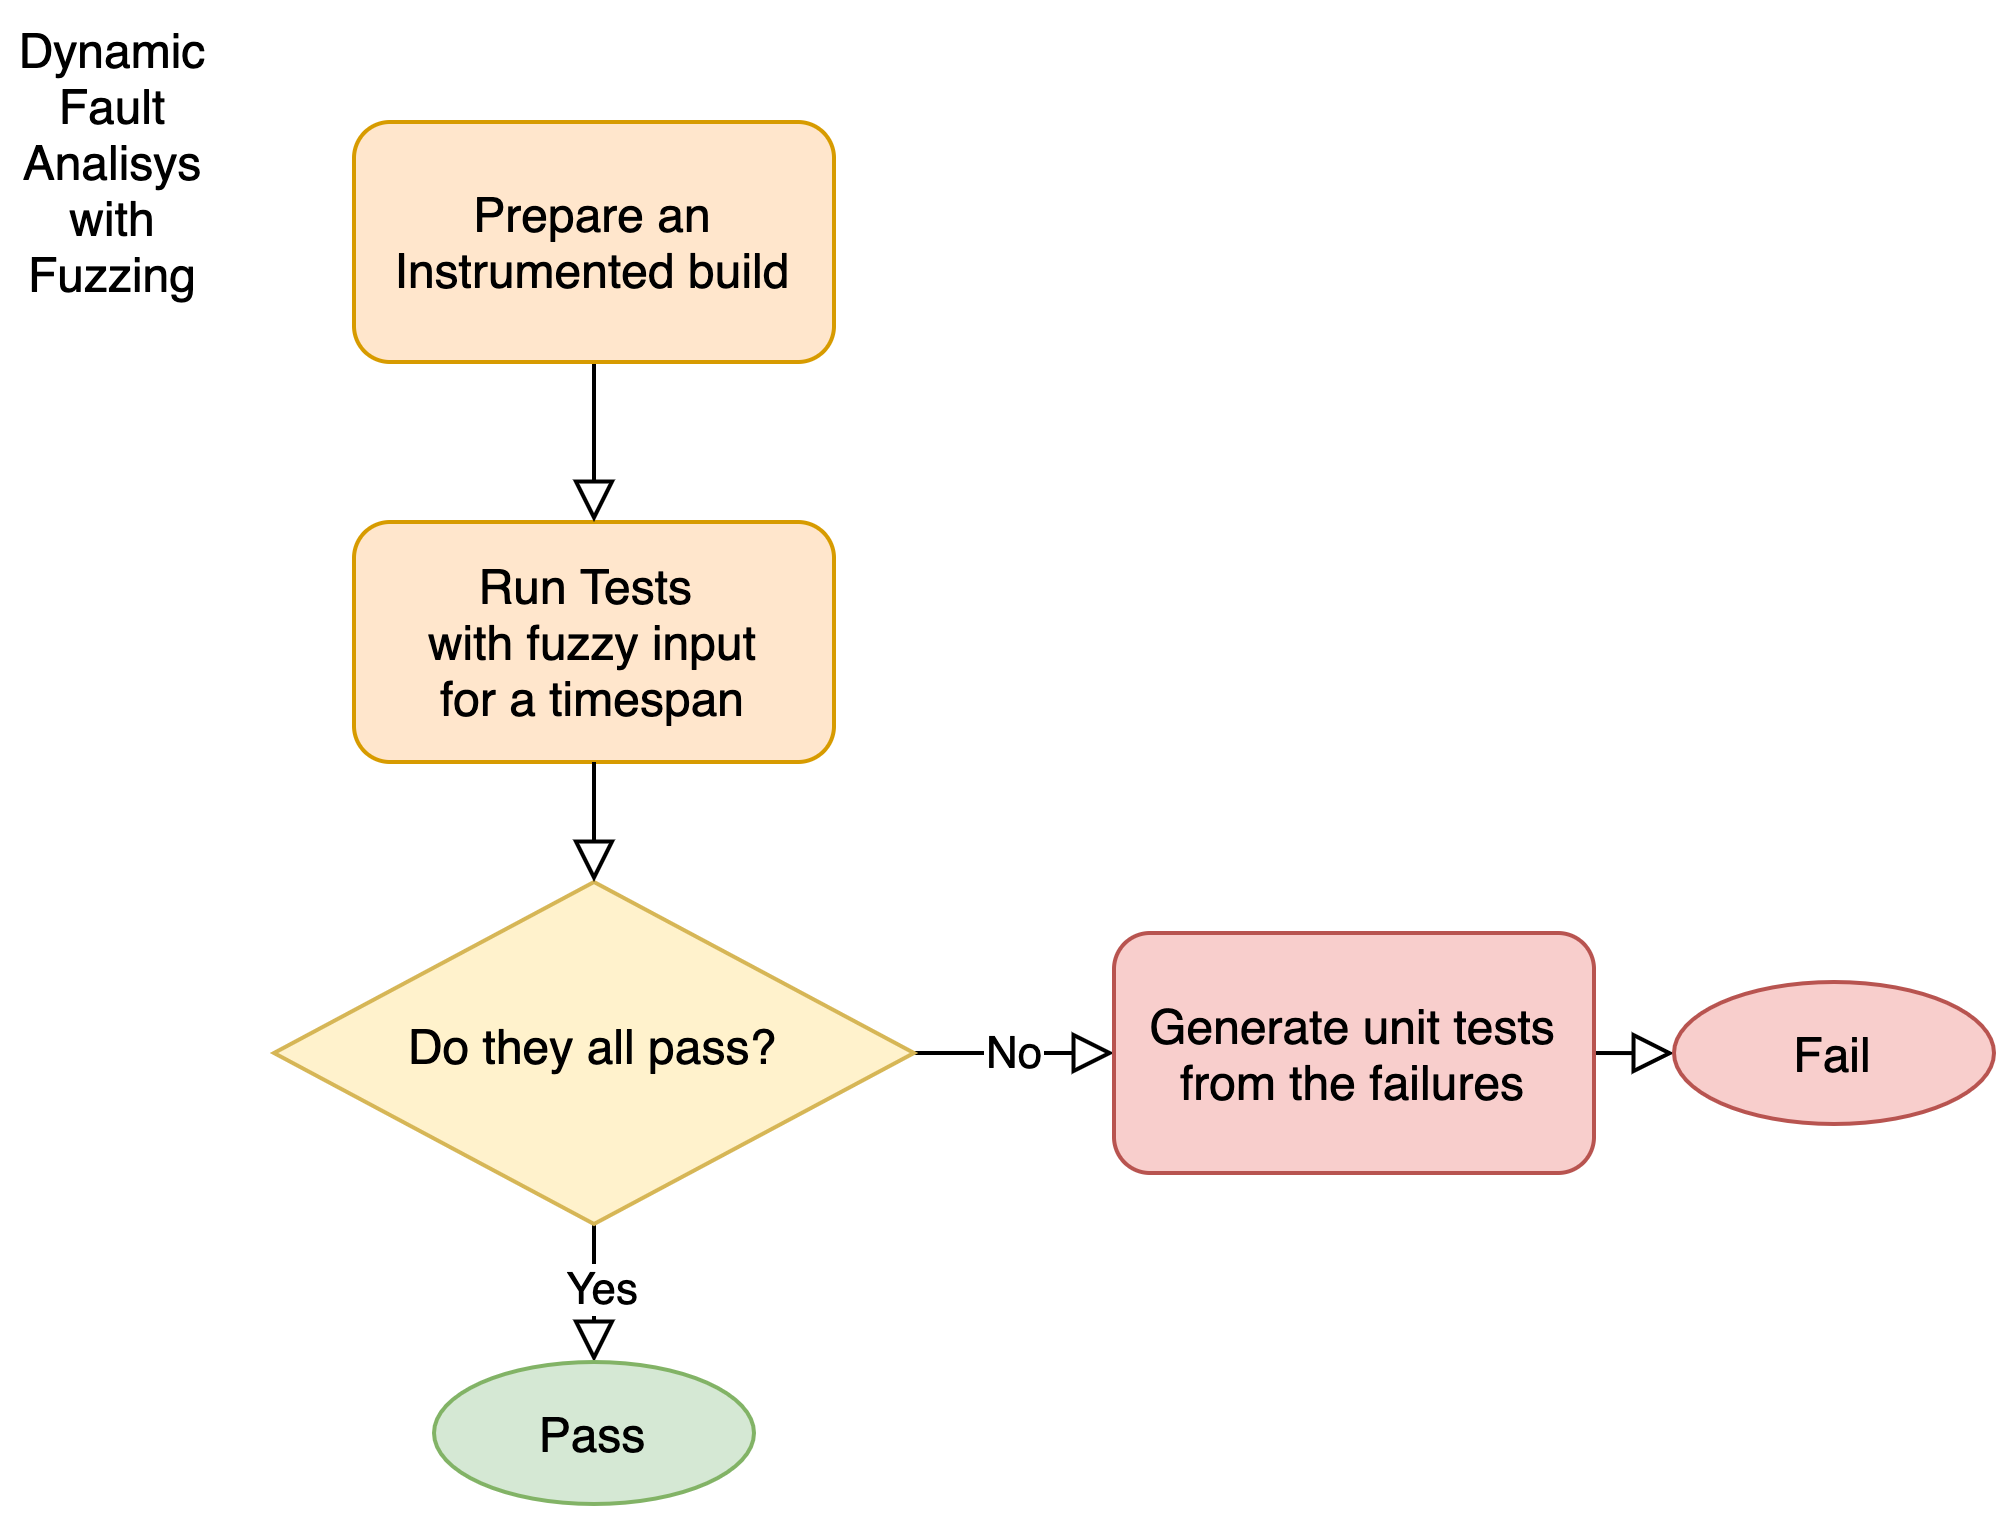

The diagram above was exported from draw.io. Its source (the exported page's mxGraphModel, read from the mxfile embedded in the PNG):
<mxGraphModel dx="1933" dy="899" grid="1" gridSize="10" guides="1" tooltips="1" connect="1" arrows="1" fold="1" page="1" pageScale="1" pageWidth="827" pageHeight="1169" math="0" shadow="0">
  <root>
    <mxCell id="0" />
    <mxCell id="1" parent="0" />
    <mxCell id="2" value="Run Tests &lt;br&gt;with fuzzy input&lt;br&gt;for a timespan" style="rounded=1;whiteSpace=wrap;html=1;fillColor=#ffe6cc;strokeColor=#d79b00;" vertex="1" parent="1">
      <mxGeometry x="2010" y="840" width="120" height="60" as="geometry" />
    </mxCell>
    <mxCell id="3" value="No" style="edgeStyle=orthogonalEdgeStyle;rounded=0;orthogonalLoop=1;jettySize=auto;html=1;exitX=1;exitY=0.5;exitDx=0;exitDy=0;entryX=0;entryY=0.5;entryDx=0;entryDy=0;endArrow=block;endFill=0;endSize=8;" edge="1" source="6" target="12" parent="1">
      <mxGeometry relative="1" as="geometry" />
    </mxCell>
    <mxCell id="4" style="edgeStyle=orthogonalEdgeStyle;rounded=0;orthogonalLoop=1;jettySize=auto;html=1;exitX=0.5;exitY=1;exitDx=0;exitDy=0;entryX=0.5;entryY=0;entryDx=0;entryDy=0;endArrow=block;endFill=0;endSize=8;" edge="1" source="6" target="13" parent="1">
      <mxGeometry relative="1" as="geometry" />
    </mxCell>
    <mxCell id="5" value="Yes" style="edgeLabel;html=1;align=center;verticalAlign=middle;resizable=0;points=[];" vertex="1" connectable="0" parent="4">
      <mxGeometry x="-0.05" y="1" relative="1" as="geometry">
        <mxPoint as="offset" />
      </mxGeometry>
    </mxCell>
    <mxCell id="6" value="Do they all pass?" style="rhombus;whiteSpace=wrap;html=1;shadow=0;fontFamily=Helvetica;fontSize=12;align=center;strokeWidth=1;spacing=6;spacingTop=-4;fillColor=#fff2cc;strokeColor=#d6b656;" vertex="1" parent="1">
      <mxGeometry x="1990" y="930" width="160" height="85.5" as="geometry" />
    </mxCell>
    <mxCell id="7" value="" style="rounded=0;html=1;jettySize=auto;orthogonalLoop=1;fontSize=11;endArrow=block;endFill=0;endSize=8;strokeWidth=1;shadow=0;labelBackgroundColor=none;edgeStyle=orthogonalEdgeStyle;exitX=0.5;exitY=1;exitDx=0;exitDy=0;entryX=0.5;entryY=0;entryDx=0;entryDy=0;" edge="1" source="2" target="6" parent="1">
      <mxGeometry x="0.3333" y="20" relative="1" as="geometry">
        <mxPoint as="offset" />
        <mxPoint x="1390" y="1110" as="sourcePoint" />
        <mxPoint x="2070" y="910" as="targetPoint" />
      </mxGeometry>
    </mxCell>
    <mxCell id="8" value="Dynamic&lt;br&gt;Fault&lt;br&gt;Analisys with Fuzzing" style="text;html=1;strokeColor=none;fillColor=none;align=center;verticalAlign=middle;whiteSpace=wrap;rounded=0;dashed=1;" vertex="1" parent="1">
      <mxGeometry x="1930" y="740" width="40" height="20" as="geometry" />
    </mxCell>
    <mxCell id="9" style="edgeStyle=orthogonalEdgeStyle;rounded=0;orthogonalLoop=1;jettySize=auto;html=1;exitX=0.5;exitY=1;exitDx=0;exitDy=0;entryX=0.5;entryY=0;entryDx=0;entryDy=0;endArrow=block;endFill=0;endSize=8;" edge="1" source="10" target="2" parent="1">
      <mxGeometry relative="1" as="geometry" />
    </mxCell>
    <mxCell id="10" value="Prepare an Instrumented build" style="rounded=1;whiteSpace=wrap;html=1;fillColor=#ffe6cc;strokeColor=#d79b00;" vertex="1" parent="1">
      <mxGeometry x="2010" y="740" width="120" height="60" as="geometry" />
    </mxCell>
    <mxCell id="11" style="edgeStyle=orthogonalEdgeStyle;rounded=0;orthogonalLoop=1;jettySize=auto;html=1;exitX=1;exitY=0.5;exitDx=0;exitDy=0;endArrow=block;endFill=0;endSize=8;" edge="1" source="12" target="14" parent="1">
      <mxGeometry relative="1" as="geometry" />
    </mxCell>
    <mxCell id="12" value="Generate unit tests from the failures" style="rounded=1;whiteSpace=wrap;html=1;fillColor=#f8cecc;strokeColor=#b85450;" vertex="1" parent="1">
      <mxGeometry x="2200" y="942.75" width="120" height="60" as="geometry" />
    </mxCell>
    <mxCell id="13" value="Pass" style="ellipse;whiteSpace=wrap;html=1;fillColor=#d5e8d4;strokeColor=#82b366;" vertex="1" parent="1">
      <mxGeometry x="2030" y="1050" width="80" height="35.5" as="geometry" />
    </mxCell>
    <mxCell id="14" value="Fail" style="ellipse;whiteSpace=wrap;html=1;fillColor=#f8cecc;strokeColor=#b85450;" vertex="1" parent="1">
      <mxGeometry x="2340" y="955" width="80" height="35.5" as="geometry" />
    </mxCell>
  </root>
</mxGraphModel>